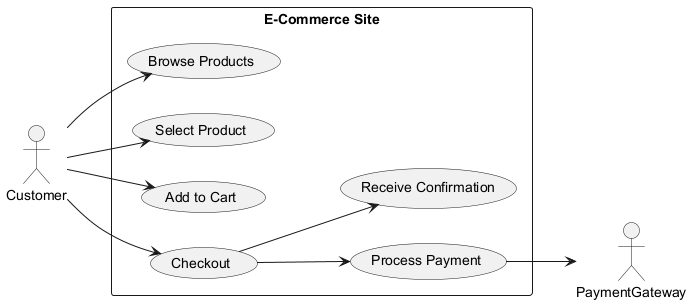

The diagram above was rendered by PlantUML. Its source (embedded in the PNG):
@startuml
left to right direction

actor Customer
actor PaymentGateway

rectangle "E-Commerce Site" {
    usecase "Browse Products" as UC1
    usecase "Select Product" as UC2
    usecase "Add to Cart" as UC3
    usecase "Checkout" as UC4
    usecase "Process Payment" as UC5
    usecase "Receive Confirmation" as UC6
}

Customer --> UC1
Customer --> UC2
Customer --> UC3
Customer --> UC4
UC4 --> UC5
UC5 --> PaymentGateway
UC4 --> UC6

@enduml